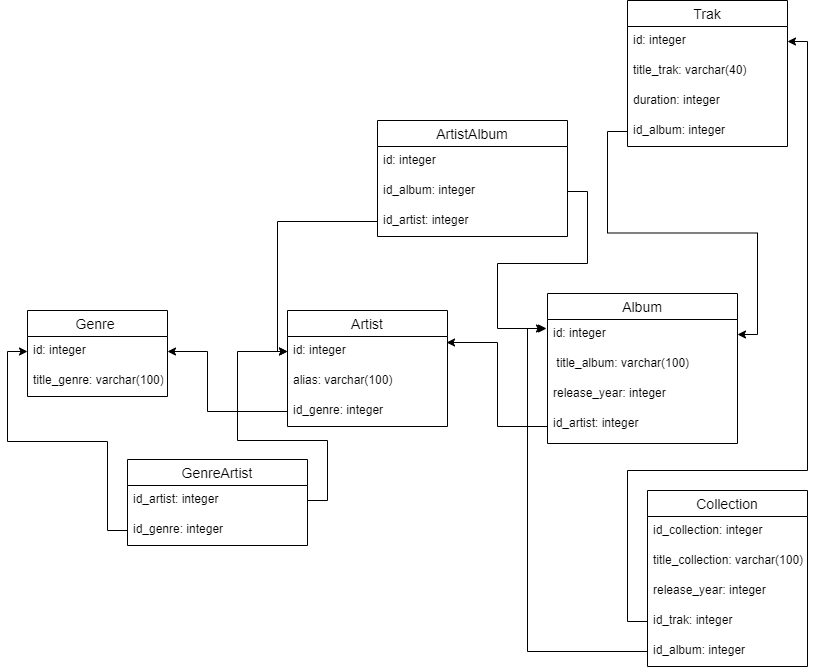

The diagram above was exported from draw.io. Its source (the exported page's mxGraphModel, read from the mxfile embedded in the PNG):
<mxGraphModel dx="782" dy="738" grid="1" gridSize="10" guides="1" tooltips="1" connect="1" arrows="1" fold="1" page="1" pageScale="1" pageWidth="827" pageHeight="1169" math="0" shadow="0">
  <root>
    <mxCell id="0" />
    <mxCell id="1" parent="0" />
    <mxCell id="TU2j7ZhzF05PaCSdiZxg-1" value="Artist" style="swimlane;fontStyle=0;childLayout=stackLayout;horizontal=1;startSize=26;horizontalStack=0;resizeParent=1;resizeParentMax=0;resizeLast=0;collapsible=1;marginBottom=0;align=center;fontSize=14;" parent="1" vertex="1">
      <mxGeometry x="300" y="350" width="160" height="116" as="geometry" />
    </mxCell>
    <mxCell id="TU2j7ZhzF05PaCSdiZxg-3" value="id: integer" style="text;strokeColor=none;fillColor=none;spacingLeft=4;spacingRight=4;overflow=hidden;rotatable=0;points=[[0,0.5],[1,0.5]];portConstraint=eastwest;fontSize=12;" parent="TU2j7ZhzF05PaCSdiZxg-1" vertex="1">
      <mxGeometry y="26" width="160" height="30" as="geometry" />
    </mxCell>
    <mxCell id="TU2j7ZhzF05PaCSdiZxg-2" value="alias: varchar(100)" style="text;strokeColor=none;fillColor=none;spacingLeft=4;spacingRight=4;overflow=hidden;rotatable=0;points=[[0,0.5],[1,0.5]];portConstraint=eastwest;fontSize=12;" parent="TU2j7ZhzF05PaCSdiZxg-1" vertex="1">
      <mxGeometry y="56" width="160" height="30" as="geometry" />
    </mxCell>
    <mxCell id="TU2j7ZhzF05PaCSdiZxg-21" value="id_genre: integer" style="text;strokeColor=none;fillColor=none;spacingLeft=4;spacingRight=4;overflow=hidden;rotatable=0;points=[[0,0.5],[1,0.5]];portConstraint=eastwest;fontSize=12;" parent="TU2j7ZhzF05PaCSdiZxg-1" vertex="1">
      <mxGeometry y="86" width="160" height="30" as="geometry" />
    </mxCell>
    <mxCell id="TU2j7ZhzF05PaCSdiZxg-5" value="Album" style="swimlane;fontStyle=0;childLayout=stackLayout;horizontal=1;startSize=26;horizontalStack=0;resizeParent=1;resizeParentMax=0;resizeLast=0;collapsible=1;marginBottom=0;align=center;fontSize=14;" parent="1" vertex="1">
      <mxGeometry x="560" y="333" width="190" height="150" as="geometry" />
    </mxCell>
    <mxCell id="TU2j7ZhzF05PaCSdiZxg-6" value="id: integer" style="text;strokeColor=none;fillColor=none;spacingLeft=4;spacingRight=4;overflow=hidden;rotatable=0;points=[[0,0.5],[1,0.5]];portConstraint=eastwest;fontSize=12;" parent="TU2j7ZhzF05PaCSdiZxg-5" vertex="1">
      <mxGeometry y="26" width="190" height="30" as="geometry" />
    </mxCell>
    <mxCell id="TU2j7ZhzF05PaCSdiZxg-14" value=" title_album: varchar(100)" style="text;strokeColor=none;fillColor=none;spacingLeft=4;spacingRight=4;overflow=hidden;rotatable=0;points=[[0,0.5],[1,0.5]];portConstraint=eastwest;fontSize=12;" parent="TU2j7ZhzF05PaCSdiZxg-5" vertex="1">
      <mxGeometry y="56" width="190" height="30" as="geometry" />
    </mxCell>
    <mxCell id="TU2j7ZhzF05PaCSdiZxg-7" value="release_year: integer" style="text;strokeColor=none;fillColor=none;spacingLeft=4;spacingRight=4;overflow=hidden;rotatable=0;points=[[0,0.5],[1,0.5]];portConstraint=eastwest;fontSize=12;" parent="TU2j7ZhzF05PaCSdiZxg-5" vertex="1">
      <mxGeometry y="86" width="190" height="30" as="geometry" />
    </mxCell>
    <mxCell id="TU2j7ZhzF05PaCSdiZxg-8" value="id_artist: integer" style="text;strokeColor=none;fillColor=none;spacingLeft=4;spacingRight=4;overflow=hidden;rotatable=0;points=[[0,0.5],[1,0.5]];portConstraint=eastwest;fontSize=12;" parent="TU2j7ZhzF05PaCSdiZxg-5" vertex="1">
      <mxGeometry y="116" width="190" height="34" as="geometry" />
    </mxCell>
    <mxCell id="TU2j7ZhzF05PaCSdiZxg-9" value="Trak" style="swimlane;fontStyle=0;childLayout=stackLayout;horizontal=1;startSize=26;horizontalStack=0;resizeParent=1;resizeParentMax=0;resizeLast=0;collapsible=1;marginBottom=0;align=center;fontSize=14;" parent="1" vertex="1">
      <mxGeometry x="640" y="40" width="160" height="146" as="geometry" />
    </mxCell>
    <mxCell id="TU2j7ZhzF05PaCSdiZxg-10" value="id: integer" style="text;strokeColor=none;fillColor=none;spacingLeft=4;spacingRight=4;overflow=hidden;rotatable=0;points=[[0,0.5],[1,0.5]];portConstraint=eastwest;fontSize=12;fontStyle=0" parent="TU2j7ZhzF05PaCSdiZxg-9" vertex="1">
      <mxGeometry y="26" width="160" height="30" as="geometry" />
    </mxCell>
    <mxCell id="TU2j7ZhzF05PaCSdiZxg-11" value="title_trak: varchar(40)" style="text;strokeColor=none;fillColor=none;spacingLeft=4;spacingRight=4;overflow=hidden;rotatable=0;points=[[0,0.5],[1,0.5]];portConstraint=eastwest;fontSize=12;" parent="TU2j7ZhzF05PaCSdiZxg-9" vertex="1">
      <mxGeometry y="56" width="160" height="30" as="geometry" />
    </mxCell>
    <mxCell id="TU2j7ZhzF05PaCSdiZxg-12" value="duration: integer" style="text;strokeColor=none;fillColor=none;spacingLeft=4;spacingRight=4;overflow=hidden;rotatable=0;points=[[0,0.5],[1,0.5]];portConstraint=eastwest;fontSize=12;" parent="TU2j7ZhzF05PaCSdiZxg-9" vertex="1">
      <mxGeometry y="86" width="160" height="30" as="geometry" />
    </mxCell>
    <mxCell id="TU2j7ZhzF05PaCSdiZxg-13" value="id_album: integer" style="text;strokeColor=none;fillColor=none;spacingLeft=4;spacingRight=4;overflow=hidden;rotatable=0;points=[[0,0.5],[1,0.5]];portConstraint=eastwest;fontSize=12;" parent="TU2j7ZhzF05PaCSdiZxg-9" vertex="1">
      <mxGeometry y="116" width="160" height="30" as="geometry" />
    </mxCell>
    <mxCell id="TU2j7ZhzF05PaCSdiZxg-17" value="Genre " style="swimlane;fontStyle=0;childLayout=stackLayout;horizontal=1;startSize=26;horizontalStack=0;resizeParent=1;resizeParentMax=0;resizeLast=0;collapsible=1;marginBottom=0;align=center;fontSize=14;" parent="1" vertex="1">
      <mxGeometry x="40" y="350" width="140" height="86" as="geometry">
        <mxRectangle x="40" y="350" width="70" height="26" as="alternateBounds" />
      </mxGeometry>
    </mxCell>
    <mxCell id="TU2j7ZhzF05PaCSdiZxg-18" value="id: integer" style="text;strokeColor=none;fillColor=none;spacingLeft=4;spacingRight=4;overflow=hidden;rotatable=0;points=[[0,0.5],[1,0.5]];portConstraint=eastwest;fontSize=12;" parent="TU2j7ZhzF05PaCSdiZxg-17" vertex="1">
      <mxGeometry y="26" width="140" height="30" as="geometry" />
    </mxCell>
    <mxCell id="TU2j7ZhzF05PaCSdiZxg-19" value="title_genre: varchar(100)" style="text;strokeColor=none;fillColor=none;spacingLeft=4;spacingRight=4;overflow=hidden;rotatable=0;points=[[0,0.5],[1,0.5]];portConstraint=eastwest;fontSize=12;" parent="TU2j7ZhzF05PaCSdiZxg-17" vertex="1">
      <mxGeometry y="56" width="140" height="30" as="geometry" />
    </mxCell>
    <mxCell id="Uikj1pbdhCf-DX_7UgLW-1" value="GenreArtist" style="swimlane;fontStyle=0;childLayout=stackLayout;horizontal=1;startSize=26;horizontalStack=0;resizeParent=1;resizeParentMax=0;resizeLast=0;collapsible=1;marginBottom=0;align=center;fontSize=14;" parent="1" vertex="1">
      <mxGeometry x="140" y="499" width="180" height="86" as="geometry" />
    </mxCell>
    <mxCell id="Uikj1pbdhCf-DX_7UgLW-3" value="id_artist: integer" style="text;strokeColor=none;fillColor=none;spacingLeft=4;spacingRight=4;overflow=hidden;rotatable=0;points=[[0,0.5],[1,0.5]];portConstraint=eastwest;fontSize=12;" parent="Uikj1pbdhCf-DX_7UgLW-1" vertex="1">
      <mxGeometry y="26" width="180" height="30" as="geometry" />
    </mxCell>
    <mxCell id="Uikj1pbdhCf-DX_7UgLW-4" value="id_genre: integer" style="text;strokeColor=none;fillColor=none;spacingLeft=4;spacingRight=4;overflow=hidden;rotatable=0;points=[[0,0.5],[1,0.5]];portConstraint=eastwest;fontSize=12;" parent="Uikj1pbdhCf-DX_7UgLW-1" vertex="1">
      <mxGeometry y="56" width="180" height="30" as="geometry" />
    </mxCell>
    <mxCell id="Uikj1pbdhCf-DX_7UgLW-9" value="ArtistAlbum" style="swimlane;fontStyle=0;childLayout=stackLayout;horizontal=1;startSize=26;horizontalStack=0;resizeParent=1;resizeParentMax=0;resizeLast=0;collapsible=1;marginBottom=0;align=center;fontSize=14;" parent="1" vertex="1">
      <mxGeometry x="390" y="160" width="190" height="116" as="geometry" />
    </mxCell>
    <mxCell id="Uikj1pbdhCf-DX_7UgLW-10" value="id: integer" style="text;strokeColor=none;fillColor=none;spacingLeft=4;spacingRight=4;overflow=hidden;rotatable=0;points=[[0,0.5],[1,0.5]];portConstraint=eastwest;fontSize=12;fontStyle=0" parent="Uikj1pbdhCf-DX_7UgLW-9" vertex="1">
      <mxGeometry y="26" width="190" height="30" as="geometry" />
    </mxCell>
    <mxCell id="Uikj1pbdhCf-DX_7UgLW-11" value="id_album: integer" style="text;strokeColor=none;fillColor=none;spacingLeft=4;spacingRight=4;overflow=hidden;rotatable=0;points=[[0,0.5],[1,0.5]];portConstraint=eastwest;fontSize=12;" parent="Uikj1pbdhCf-DX_7UgLW-9" vertex="1">
      <mxGeometry y="56" width="190" height="30" as="geometry" />
    </mxCell>
    <mxCell id="Uikj1pbdhCf-DX_7UgLW-12" value="id_artist: integer" style="text;strokeColor=none;fillColor=none;spacingLeft=4;spacingRight=4;overflow=hidden;rotatable=0;points=[[0,0.5],[1,0.5]];portConstraint=eastwest;fontSize=12;" parent="Uikj1pbdhCf-DX_7UgLW-9" vertex="1">
      <mxGeometry y="86" width="190" height="30" as="geometry" />
    </mxCell>
    <mxCell id="Uikj1pbdhCf-DX_7UgLW-15" value="Collection" style="swimlane;fontStyle=0;childLayout=stackLayout;horizontal=1;startSize=26;horizontalStack=0;resizeParent=1;resizeParentMax=0;resizeLast=0;collapsible=1;marginBottom=0;align=center;fontSize=14;" parent="1" vertex="1">
      <mxGeometry x="660" y="530" width="160" height="176" as="geometry" />
    </mxCell>
    <mxCell id="Uikj1pbdhCf-DX_7UgLW-16" value="id_collection: integer" style="text;strokeColor=none;fillColor=none;spacingLeft=4;spacingRight=4;overflow=hidden;rotatable=0;points=[[0,0.5],[1,0.5]];portConstraint=eastwest;fontSize=12;" parent="Uikj1pbdhCf-DX_7UgLW-15" vertex="1">
      <mxGeometry y="26" width="160" height="30" as="geometry" />
    </mxCell>
    <mxCell id="Uikj1pbdhCf-DX_7UgLW-17" value="title_collection: varchar(100)" style="text;strokeColor=none;fillColor=none;spacingLeft=4;spacingRight=4;overflow=hidden;rotatable=0;points=[[0,0.5],[1,0.5]];portConstraint=eastwest;fontSize=12;" parent="Uikj1pbdhCf-DX_7UgLW-15" vertex="1">
      <mxGeometry y="56" width="160" height="30" as="geometry" />
    </mxCell>
    <mxCell id="Uikj1pbdhCf-DX_7UgLW-18" value="release_year: integer" style="text;strokeColor=none;fillColor=none;spacingLeft=4;spacingRight=4;overflow=hidden;rotatable=0;points=[[0,0.5],[1,0.5]];portConstraint=eastwest;fontSize=12;" parent="Uikj1pbdhCf-DX_7UgLW-15" vertex="1">
      <mxGeometry y="86" width="160" height="30" as="geometry" />
    </mxCell>
    <mxCell id="Uikj1pbdhCf-DX_7UgLW-19" value="id_trak: integer" style="text;strokeColor=none;fillColor=none;spacingLeft=4;spacingRight=4;overflow=hidden;rotatable=0;points=[[0,0.5],[1,0.5]];portConstraint=eastwest;fontSize=12;" parent="Uikj1pbdhCf-DX_7UgLW-15" vertex="1">
      <mxGeometry y="116" width="160" height="30" as="geometry" />
    </mxCell>
    <mxCell id="Uikj1pbdhCf-DX_7UgLW-21" value="id_album: integer" style="text;strokeColor=none;fillColor=none;spacingLeft=4;spacingRight=4;overflow=hidden;rotatable=0;points=[[0,0.5],[1,0.5]];portConstraint=eastwest;fontSize=12;" parent="Uikj1pbdhCf-DX_7UgLW-15" vertex="1">
      <mxGeometry y="146" width="160" height="30" as="geometry" />
    </mxCell>
    <mxCell id="7-VTsntfAlr9-xlLy8oO-1" style="edgeStyle=orthogonalEdgeStyle;rounded=0;orthogonalLoop=1;jettySize=auto;html=1;entryX=1;entryY=0.5;entryDx=0;entryDy=0;" parent="1" source="TU2j7ZhzF05PaCSdiZxg-13" target="TU2j7ZhzF05PaCSdiZxg-6" edge="1">
      <mxGeometry relative="1" as="geometry" />
    </mxCell>
    <mxCell id="7-VTsntfAlr9-xlLy8oO-3" style="edgeStyle=orthogonalEdgeStyle;rounded=0;orthogonalLoop=1;jettySize=auto;html=1;entryX=1;entryY=0.5;entryDx=0;entryDy=0;" parent="1" source="Uikj1pbdhCf-DX_7UgLW-19" target="TU2j7ZhzF05PaCSdiZxg-10" edge="1">
      <mxGeometry relative="1" as="geometry">
        <mxPoint x="820" y="80" as="targetPoint" />
        <Array as="points">
          <mxPoint x="640" y="661" />
          <mxPoint x="640" y="510" />
          <mxPoint x="820" y="510" />
          <mxPoint x="820" y="81" />
        </Array>
      </mxGeometry>
    </mxCell>
    <mxCell id="7-VTsntfAlr9-xlLy8oO-4" style="edgeStyle=orthogonalEdgeStyle;rounded=0;orthogonalLoop=1;jettySize=auto;html=1;exitX=0;exitY=0.5;exitDx=0;exitDy=0;entryX=-0.005;entryY=0.3;entryDx=0;entryDy=0;entryPerimeter=0;" parent="1" source="Uikj1pbdhCf-DX_7UgLW-21" target="TU2j7ZhzF05PaCSdiZxg-6" edge="1">
      <mxGeometry relative="1" as="geometry" />
    </mxCell>
    <mxCell id="7-VTsntfAlr9-xlLy8oO-5" style="edgeStyle=orthogonalEdgeStyle;rounded=0;orthogonalLoop=1;jettySize=auto;html=1;entryX=-0.016;entryY=0.3;entryDx=0;entryDy=0;entryPerimeter=0;" parent="1" source="Uikj1pbdhCf-DX_7UgLW-11" target="TU2j7ZhzF05PaCSdiZxg-6" edge="1">
      <mxGeometry relative="1" as="geometry">
        <Array as="points">
          <mxPoint x="600" y="231" />
          <mxPoint x="600" y="303" />
          <mxPoint x="510" y="303" />
          <mxPoint x="510" y="368" />
        </Array>
      </mxGeometry>
    </mxCell>
    <mxCell id="7-VTsntfAlr9-xlLy8oO-6" style="edgeStyle=orthogonalEdgeStyle;rounded=0;orthogonalLoop=1;jettySize=auto;html=1;entryX=0;entryY=0.5;entryDx=0;entryDy=0;" parent="1" source="Uikj1pbdhCf-DX_7UgLW-12" target="TU2j7ZhzF05PaCSdiZxg-3" edge="1">
      <mxGeometry relative="1" as="geometry">
        <Array as="points">
          <mxPoint x="290" y="261" />
          <mxPoint x="290" y="391" />
        </Array>
      </mxGeometry>
    </mxCell>
    <mxCell id="7-VTsntfAlr9-xlLy8oO-7" style="edgeStyle=orthogonalEdgeStyle;rounded=0;orthogonalLoop=1;jettySize=auto;html=1;exitX=0;exitY=0.5;exitDx=0;exitDy=0;entryX=0.994;entryY=0.2;entryDx=0;entryDy=0;entryPerimeter=0;" parent="1" source="TU2j7ZhzF05PaCSdiZxg-8" target="TU2j7ZhzF05PaCSdiZxg-3" edge="1">
      <mxGeometry relative="1" as="geometry" />
    </mxCell>
    <mxCell id="7-VTsntfAlr9-xlLy8oO-8" style="edgeStyle=orthogonalEdgeStyle;rounded=0;orthogonalLoop=1;jettySize=auto;html=1;entryX=0;entryY=0.5;entryDx=0;entryDy=0;" parent="1" source="Uikj1pbdhCf-DX_7UgLW-3" target="TU2j7ZhzF05PaCSdiZxg-3" edge="1">
      <mxGeometry relative="1" as="geometry">
        <Array as="points">
          <mxPoint x="340" y="540" />
          <mxPoint x="340" y="480" />
          <mxPoint x="250" y="480" />
          <mxPoint x="250" y="391" />
        </Array>
      </mxGeometry>
    </mxCell>
    <mxCell id="7-VTsntfAlr9-xlLy8oO-9" style="edgeStyle=orthogonalEdgeStyle;rounded=0;orthogonalLoop=1;jettySize=auto;html=1;entryX=0;entryY=0.5;entryDx=0;entryDy=0;" parent="1" source="Uikj1pbdhCf-DX_7UgLW-4" target="TU2j7ZhzF05PaCSdiZxg-18" edge="1">
      <mxGeometry relative="1" as="geometry">
        <Array as="points">
          <mxPoint x="120" y="570" />
          <mxPoint x="120" y="481" />
          <mxPoint x="20" y="481" />
          <mxPoint x="20" y="391" />
        </Array>
      </mxGeometry>
    </mxCell>
    <mxCell id="7-VTsntfAlr9-xlLy8oO-10" style="edgeStyle=orthogonalEdgeStyle;rounded=0;orthogonalLoop=1;jettySize=auto;html=1;exitX=0;exitY=0.5;exitDx=0;exitDy=0;entryX=1;entryY=0.5;entryDx=0;entryDy=0;" parent="1" source="TU2j7ZhzF05PaCSdiZxg-21" target="TU2j7ZhzF05PaCSdiZxg-18" edge="1">
      <mxGeometry relative="1" as="geometry">
        <Array as="points">
          <mxPoint x="220" y="451" />
          <mxPoint x="220" y="391" />
        </Array>
      </mxGeometry>
    </mxCell>
  </root>
</mxGraphModel>